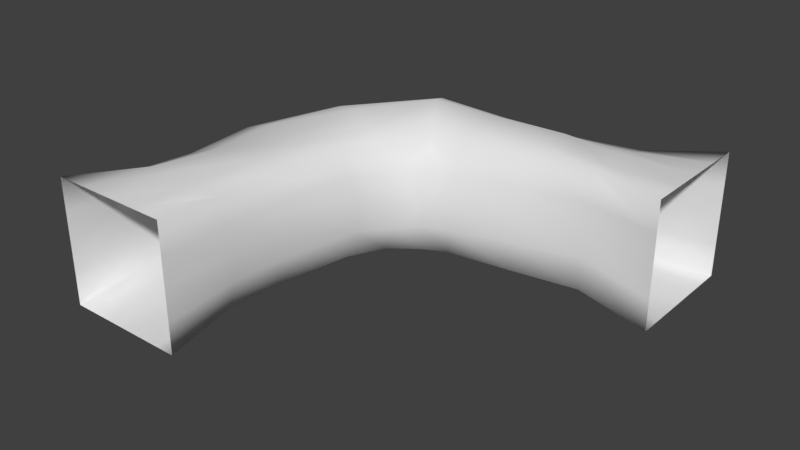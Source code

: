 # Source: CaveTurn1.blend  (saved by Blender 2.79.0; exported with 4.5.12 LTS)
import bpy
from mathutils import Matrix  # noqa: F401  (used for matrix-valued properties, if any)

bpy.ops.wm.read_factory_settings(use_empty=True)
scene = bpy.context.scene
scene.name = 'Scene'

# ---- collections
col_collection_1 = bpy.data.collections.new('Collection 1'); scene.collection.children.link(col_collection_1)

# ---- world
world_world = bpy.data.worlds.new('World'); scene.world = world_world
world_world.color = (0.05088, 0.05088, 0.05088)
world_world.use_sun_shadow = False
world_world.sun_shadow_jitter_overblur = 0.0
world_world.cycles.sampling_method = 'MANUAL'

# ---- meshes
me_cube_001 = bpy.data.meshes.new('Cube.001')
me_cube_001.from_pydata([(-1.0, -1.0, 5.5), (-1.0, 1.0, 5.5), (5.5, -1.0, -1.0), (5.5, 1.0, -1.0), (1.0, -1.0, 5.5), (1.0, 1.0, 5.5), (5.5, -1.0, 1.0), (5.5, 1.0, 1.0), (5.5, -1.589e-08, 1.0), (1.0, 2.404e-07, 5.5), (5.5, 1.0, 4.331e-07), (-1.443e-15, 1.0, 5.5), (-1.0, 2.404e-07, 5.5), (5.5, -1.033e-07, -1.0), (4.437, -0.8408, -0.7013), (2.931, -0.8212, -0.7499), (1.991, -0.9477, -0.62), (1.035, -0.995, -0.5133), (-0.3988, -0.7998, 0.9043), (-0.9937, -1.114, 2.152), (-0.7839, -0.871, 3.269), (-0.6893, -0.6662, 4.473), (-0.7562, 0.8042, 4.416), (-0.7177, 0.7484, 3.509), (-0.8407, 0.7419, 2.268), (-0.2776, 0.8129, 0.9097), (0.9432, 0.8128, -0.4027), (2.054, 0.6223, -0.8483), (3.092, 0.636, -0.8434), (4.323, 0.8051, -0.6821), (0.899, -0.8383, 4.363), (0.9014, -0.8615, 3.448), (1.119, -0.8678, 2.197), (1.266, -0.9726, 1.483), (1.719, -0.9657, 1.152), (2.122, -0.9229, 1.041), (3.29, -0.8485, 1.004), (4.365, -0.7943, 0.9246), (4.367, 0.8906, 0.6424), (3.237, 0.8353, 0.7511), (2.203, 0.7532, 0.9027), (1.711, 0.7974, 0.9504), (1.256, 0.7211, 1.533), (1.06, 0.8136, 2.267), (0.8144, 0.7766, 3.345), (0.8367, 0.8486, 4.374), (4.3, 0.1334, 0.8373), (3.273, 0.05828, 1.018), (2.097, -0.05746, 1.203), (1.797, -0.03392, 1.254), (1.491, -0.142, 1.57), (1.301, 0.02484, 2.081), (1.045, -0.06508, 3.298), (1.094, 0.09119, 4.343), (4.359, 1.008, 0.04867), (3.301, 0.9366, -0.2209), (2.06, 0.975, -0.05453), (1.296, 1.144, 0.3057), (0.456, 1.056, 1.254), (0.08796, 0.855, 2.304), (0.2278, 0.9826, 3.198), (0.2402, 1.113, 4.537), (-0.9029, 0.1119, 4.33), (-1.153, 0.04911, 3.275), (-1.223, 0.1477, 2.286), (-0.5761, 0.07958, 0.7986), (0.715, 0.03039, -0.52), (2.212, 0.1613, -1.131), (3.186, -0.0937, -0.9234), (4.378, -0.0416, -0.7703), (5.5, -1.0, 0.3333), (5.5, -1.0, -0.3333), (-0.3333, -1.0, 5.5), (0.3333, -1.0, 5.5), (4.363, -1.026, 0.4552), (4.304, -0.8956, -0.1131), (3.275, -0.9821, 0.4366), (3.199, -0.9095, -0.1734), (2.238, -1.008, 0.4531), (2.176, -0.8931, -0.1825), (1.578, -1.151, 0.6678), (1.281, -1.118, 0.08279), (0.8003, -1.047, 1.401), (0.1729, -0.9928, 1.133), (0.4214, -0.9909, 2.14), (-0.2984, -0.9872, 2.213), (0.3696, -0.9252, 3.27), (-0.2224, -0.9473, 3.365), (0.4133, -0.9575, 4.398), (-0.1568, -0.9304, 4.53), (5.5, 1.0, 0.5), (0.5, 1.0, 5.5), (4.379, 0.9128, 0.3626), (3.272, 0.9905, 0.3405), (2.118, 0.941, 0.4066), (1.497, 0.9903, 0.6347), (0.87, 0.9083, 1.389), (0.6471, 0.9442, 2.338), (0.516, 0.933, 3.265), (0.54, 0.9864, 4.434), (-0.5, 1.0, 5.5), (5.5, 1.0, -0.5), (4.345, 0.887, -0.3624), (3.306, 0.7954, -0.4881), (2.113, 0.811, -0.4331), (1.118, 1.016, -0.06938), (0.05779, 0.9646, 1.09), (-0.4027, 0.8894, 2.263), (-0.2997, 0.8887, 3.313), (-0.3051, 1.01, 4.51), (-1.0, 0.5, 5.5), (5.5, 0.5, -1.0), (-0.8214, 0.3736, 4.411), (-0.9681, 0.4099, 3.363), (-0.9839, 0.4898, 2.313), (-0.4592, 0.4752, 0.8548), (0.8198, 0.4672, -0.4906), (2.237, 0.4164, -0.9888), (3.116, 0.3088, -0.9339), (4.358, 0.3849, -0.7731), (5.5, -0.5, -1.0), (-1.0, -0.5, 5.5), (-0.8103, -0.3175, 4.439), (-0.9938, -0.4779, 3.272), (-1.034, -0.4777, 2.235), (-0.4723, -0.3787, 0.8446), (0.8444, -0.5173, -0.5406), (2.116, -0.3522, -0.8905), (3.021, -0.5317, -0.8636), (4.409, -0.4452, -0.7576), (5.5, 0.5, 1.0), (1.0, 0.5, 5.5), (4.341, 0.4803, 0.7527), (3.235, 0.4498, 0.8595), (2.175, 0.355, 1.041), (1.785, 0.4095, 1.123), (1.403, 0.3176, 1.568), (1.135, 0.441, 2.177), (0.9434, 0.4405, 3.338), (0.9463, 0.4718, 4.354), (5.5, -0.5, 1.0), (1.0, -0.5, 5.5), (4.34, -0.2939, 0.8875), (3.301, -0.3676, 1.016), (2.215, -0.4753, 1.147), (1.769, -0.5223, 1.226), (1.402, -0.582, 1.509), (1.21, -0.4511, 2.095), (0.9016, -0.5077, 3.387), (0.9836, -0.4081, 4.339), (5.5, -1.0, -0.6667), (4.384, -0.88, -0.4386), (3.124, -0.8644, -0.461), (2.104, -0.9476, -0.4236), (1.157, -1.098, -0.2435), (-0.122, -0.946, 1.003), (-0.5782, -1.03, 2.175), (-0.4721, -0.9213, 3.297), (-0.4326, -0.7979, 4.467), (-0.6667, -1.0, 5.5), (5.5, -1.0, 5.205e-07), (-9.992e-16, -1.0, 5.5), (4.366, -0.932, 0.03098), (3.132, -0.9361, 0.1582), (2.066, -0.964, 0.06538), (1.352, -1.114, 0.3817), (0.4866, -1.018, 1.248), (0.1603, -0.9726, 2.188), (0.1025, -0.9761, 3.329), (0.1195, -0.9379, 4.453), (0.6667, -1.0, 5.5), (5.5, -1.0, 0.6667), (4.36, -0.8967, 0.674), (3.264, -0.9303, 0.7604), (2.149, -0.9309, 0.6358), (1.67, -1.07, 0.8963), (1.066, -1.025, 1.453), (0.7556, -0.9781, 2.228), (0.7126, -0.9163, 3.345), (0.6658, -0.9161, 4.368)], [], [(119, 111, 3, 29), (139, 131, 5, 45), (179, 170, 4, 30), (109, 100, 1, 22), (149, 141, 9, 53), (99, 91, 11, 61), (129, 120, 13, 69), (121, 122, 62, 12), (122, 123, 63, 62), (123, 124, 64, 63), (124, 125, 65, 64), (41, 135, 136, 42), (126, 127, 67, 66), (127, 128, 68, 67), (128, 129, 69, 68), (90, 92, 54, 10), (92, 93, 55, 54), (93, 94, 56, 55), (94, 95, 57, 56), (25, 26, 105, 106), (96, 97, 59, 58), (97, 98, 60, 59), (98, 99, 61, 60), (140, 142, 46, 8), (142, 143, 47, 46), (143, 144, 48, 47), (144, 145, 49, 48), (154, 155, 83, 81), (146, 147, 51, 50), (147, 148, 52, 51), (148, 149, 53, 52), (101, 102, 29, 3), (102, 103, 28, 29), (103, 104, 27, 28), (104, 105, 26, 27), (25, 115, 116, 26), (106, 107, 24, 25), (107, 108, 23, 24), (108, 109, 22, 23), (171, 172, 37, 6), (172, 173, 36, 37), (173, 174, 35, 36), (174, 175, 34, 35), (176, 177, 32, 33), (177, 178, 31, 32), (178, 179, 30, 31), (130, 132, 38, 7), (132, 133, 39, 38), (133, 134, 40, 39), (134, 135, 41, 40), (49, 145, 146, 50), (136, 137, 43, 42), (137, 138, 44, 43), (138, 139, 45, 44), (110, 112, 22, 1), (112, 113, 23, 22), (113, 114, 24, 23), (114, 115, 25, 24), (65, 125, 126, 66), (116, 117, 27, 26), (117, 118, 28, 27), (118, 119, 29, 28), (157, 158, 89, 87), (168, 169, 88, 86), (156, 157, 87, 85), (167, 168, 86, 84), (155, 156, 85, 83), (166, 167, 84, 82), (165, 166, 82, 80), (33, 34, 175, 176), (153, 154, 81, 79), (164, 165, 80, 78), (152, 153, 79, 77), (163, 164, 78, 76), (151, 152, 77, 75), (162, 163, 76, 74), (150, 151, 75, 71), (160, 162, 74, 70), (158, 159, 72, 89), (169, 161, 73, 88), (44, 45, 99, 98), (43, 44, 98, 97), (42, 43, 97, 96), (34, 33, 146, 145), (40, 41, 95, 94), (39, 40, 94, 93), (38, 39, 93, 92), (7, 38, 92, 90), (45, 5, 91, 99), (60, 61, 109, 108), (59, 60, 108, 107), (58, 59, 107, 106), (154, 17, 18, 155), (56, 57, 105, 104), (55, 56, 104, 103), (54, 55, 103, 102), (10, 54, 102, 101), (61, 11, 100, 109), (68, 69, 119, 118), (67, 68, 118, 117), (66, 67, 117, 116), (80, 82, 176, 175), (64, 65, 115, 114), (63, 64, 114, 113), (62, 63, 113, 112), (12, 62, 112, 110), (69, 13, 111, 119), (15, 14, 129, 128), (16, 15, 128, 127), (17, 16, 127, 126), (41, 42, 96, 95), (19, 18, 125, 124), (20, 19, 124, 123), (21, 20, 123, 122), (0, 21, 122, 121), (14, 2, 120, 129), (52, 53, 139, 138), (51, 52, 138, 137), (50, 51, 137, 136), (65, 66, 116, 115), (48, 49, 135, 134), (47, 48, 134, 133), (46, 47, 133, 132), (8, 46, 132, 130), (53, 9, 131, 139), (31, 30, 149, 148), (32, 31, 148, 147), (33, 32, 147, 146), (57, 58, 106, 105), (35, 34, 145, 144), (36, 35, 144, 143), (37, 36, 143, 142), (6, 37, 142, 140), (30, 4, 141, 149), (21, 0, 159, 158), (2, 14, 151, 150), (14, 15, 152, 151), (15, 16, 153, 152), (16, 17, 154, 153), (49, 50, 136, 135), (18, 19, 156, 155), (19, 20, 157, 156), (20, 21, 158, 157), (89, 72, 161, 169), (71, 75, 162, 160), (75, 77, 163, 162), (77, 79, 164, 163), (79, 81, 165, 164), (57, 95, 96, 58), (83, 85, 167, 166), (85, 87, 168, 167), (87, 89, 169, 168), (86, 88, 179, 178), (84, 86, 178, 177), (82, 84, 177, 176), (165, 81, 83, 166), (78, 80, 175, 174), (76, 78, 174, 173), (74, 76, 173, 172), (70, 74, 172, 171), (88, 73, 170, 179), (18, 17, 126, 125)])
me_cube_001.polygons.foreach_set('use_smooth', [True] * 162)
_uv = me_cube_001.uv_layers.new(name='UVMap')
_uv.uv.foreach_set('vector', [2.358, -1.007, 2.903, -0.9013, 2.892, -0.686, 2.3, -0.794, -0.9829, 0.1216, -1.453, 0.3256, -1.549, 0.138, -1.062, -0.04411, -1.085, 1.404, -1.443, 1.034, -1.336, 0.9275, -1.003, 1.329, -1.301, -0.5596, -1.748, -0.478, -1.842, -0.6688, -1.333, -0.8006, -0.8326, 0.5053, -1.291, 0.7246, -1.369, 0.5248, -0.9105, 0.2929, -1.135, -0.181, -1.604, -0.06916, -1.672, -0.2761, -1.228, -0.3108, 2.451, -1.398, 2.962, -1.343, 2.928, -1.122, 2.404, -1.213, -1.945, -1.309, -1.454, -1.337, -1.359, -1.145, -1.898, -1.096, -1.454, -1.337, -0.9526, -1.527, -0.8867, -1.3, -1.359, -1.145, -0.9526, -1.527, -0.5192, -1.641, -0.4956, -1.375, -0.8867, -1.3, -0.5192, -1.641, 0.1127, -1.665, 0.116, -1.476, -0.4956, -1.375, 0.7762, -0.4501, 0.7427, -0.215, 0.4164, -0.1549, 0.3625, -0.3941, 0.8907, -1.714, 1.426, -1.579, 1.436, -1.354, 0.83, -1.501, 1.426, -1.579, 1.831, -1.573, 1.859, -1.358, 1.436, -1.354, 1.831, -1.573, 2.451, -1.398, 2.404, -1.213, 1.859, -1.358, 2.67, -0.06466, 2.16, -0.258, 2.199, -0.4193, 2.727, -0.2799, 2.16, -0.258, 1.639, -0.4501, 1.74, -0.7037, 2.199, -0.4193, 1.639, -0.4501, 1.1, -0.6155, 1.169, -0.8265, 1.74, -0.7037, 1.1, -0.6155, 0.7813, -0.6734, 0.795, -0.8519, 1.169, -0.8265, 0.166, -1.167, 0.8525, -1.181, 0.8284, -1.021, 0.1894, -1.007, 0.3002, -0.6182, -0.1584, -0.4962, -0.2595, -0.7381, 0.2396, -0.8261, -0.1584, -0.4962, -0.5985, -0.3721, -0.6198, -0.5156, -0.2595, -0.7381, -0.5985, -0.3721, -1.135, -0.181, -1.228, -0.3108, -0.6198, -0.5156, 2.334, 0.7238, 1.888, 0.4274, 1.94, 0.2303, 2.424, 0.5224, 1.888, 0.4274, 1.415, 0.3254, 1.449, 0.1275, 1.94, 0.2303, 1.415, 0.3254, 0.9031, 0.2817, 0.8609, 0.06736, 1.449, 0.1275, 0.9031, 0.2817, 0.6849, 0.2945, 0.7018, 0.04, 0.8609, 0.06736, 0.5544, 2.719, -0.2506, 2.744, -0.1983, 2.606, 0.4909, 2.578, 0.4643, 0.3295, 0.1724, 0.2786, 0.1637, 0.0447, 0.4582, 0.09856, 0.1724, 0.2786, -0.416, 0.4263, -0.4269, 0.2072, 0.1637, 0.0447, -0.416, 0.4263, -0.8326, 0.5053, -0.9105, 0.2929, -0.4269, 0.2072, 2.804, -0.4892, 2.258, -0.6292, 2.3, -0.794, 2.892, -0.686, 2.258, -0.6292, 1.783, -0.8401, 1.735, -1.039, 2.3, -0.794, 1.783, -0.8401, 1.267, -0.9823, 1.315, -1.17, 1.735, -1.039, 1.267, -0.9823, 0.8284, -1.021, 0.8525, -1.181, 1.315, -1.17, 0.166, -1.167, 0.1347, -1.316, 0.8436, -1.324, 0.8525, -1.181, 0.1894, -1.007, -0.3312, -0.9392, -0.4065, -1.111, 0.166, -1.167, -0.3312, -0.9392, -0.7567, -0.7412, -0.9058, -0.9155, -0.4065, -1.111, -0.7567, -0.7412, -1.301, -0.5596, -1.333, -0.8006, -0.9058, -0.9155, 1.679, 1.041, 1.294, 1.39, 1.209, 1.301, 1.578, 0.9276, 1.294, 1.39, 0.9167, 1.72, 0.8434, 1.627, 1.209, 1.301, 0.9167, 1.72, 0.5884, 2.11, 0.4504, 1.991, 0.8434, 1.627, 0.5884, 2.11, 0.354, 2.194, 0.2856, 2.089, 0.4504, 1.991, -0.01658, 2.213, -0.3685, 2.066, -0.2409, 1.95, 0.03587, 2.134, -0.3685, 2.066, -0.7435, 1.72, -0.7143, 1.624, -0.2409, 1.95, -0.7435, 1.72, -1.085, 1.404, -1.003, 1.329, -0.7143, 1.624, 2.52, 0.3243, 2.022, 0.07551, 2.114, -0.1218, 2.628, 0.143, 2.022, 0.07551, 1.493, -0.07165, 1.552, -0.2582, 2.114, -0.1218, 1.493, -0.07165, 0.9527, -0.147, 1.028, -0.3556, 1.552, -0.2582, 0.9527, -0.147, 0.7427, -0.215, 0.7762, -0.4501, 1.028, -0.3556, 0.7018, 0.04, 0.6849, 0.2945, 0.4643, 0.3295, 0.4582, 0.09856, 0.4164, -0.1549, 0.05686, -0.1581, -0.0371, -0.3245, 0.3625, -0.3941, 0.05686, -0.1581, -0.5163, -0.02934, -0.5753, -0.2006, -0.0371, -0.3245, -0.5163, -0.02934, -0.9829, 0.1216, -1.062, -0.04411, -0.5753, -0.2006, -1.864, -0.8806, -1.369, -1.01, -1.333, -0.8006, -1.842, -0.6688, -1.369, -1.01, -0.8856, -1.121, -0.9058, -0.9155, -1.333, -0.8006, -0.8856, -1.121, -0.4575, -1.215, -0.4065, -1.111, -0.9058, -0.9155, -0.4575, -1.215, 0.1347, -1.316, 0.166, -1.167, -0.4065, -1.111, 0.116, -1.476, 0.1127, -1.665, 0.8907, -1.714, 0.83, -1.501, 0.8436, -1.324, 1.415, -1.242, 1.315, -1.17, 0.8525, -1.181, 1.415, -1.242, 1.783, -1.186, 1.735, -1.039, 1.315, -1.17, 1.783, -1.186, 2.358, -1.007, 2.3, -0.794, 1.735, -1.039, -1.112, 2.119, -1.489, 1.734, -1.41, 1.614, -1.054, 2.016, -0.9365, 1.923, -1.293, 1.551, -1.179, 1.475, -0.8297, 1.855, -0.7823, 2.52, -1.112, 2.119, -1.054, 2.016, -0.7038, 2.415, -0.5474, 2.273, -0.9365, 1.923, -0.8297, 1.855, -0.4472, 2.203, -0.2506, 2.744, -0.7823, 2.52, -0.7038, 2.415, -0.1983, 2.606, -0.1354, 2.467, -0.5474, 2.273, -0.4472, 2.203, -0.08426, 2.317, 0.4192, 2.462, -0.1354, 2.467, -0.08426, 2.317, 0.3989, 2.301, 0.03587, 2.134, 0.2856, 2.089, 0.354, 2.194, -0.01658, 2.213, 0.9207, 2.482, 0.5544, 2.719, 0.4909, 2.578, 0.8698, 2.377, 0.7517, 2.333, 0.4192, 2.462, 0.3989, 2.301, 0.6777, 2.152, 1.265, 2.169, 0.9207, 2.482, 0.8698, 2.377, 1.197, 2.049, 1.068, 1.96, 0.7517, 2.333, 0.6777, 2.152, 1.025, 1.823, 1.671, 1.76, 1.265, 2.169, 1.197, 2.049, 1.541, 1.679, 1.515, 1.61, 1.068, 1.96, 1.025, 1.823, 1.377, 1.47, 2.105, 1.471, 1.671, 1.76, 1.541, 1.679, 1.998, 1.364, 1.891, 1.257, 1.515, 1.61, 1.377, 1.47, 1.785, 1.149, -1.489, 1.734, -1.883, 1.441, -1.77, 1.343, -1.41, 1.614, -1.293, 1.551, -1.661, 1.241, -1.552, 1.138, -1.179, 1.475, -0.5753, -0.2006, -1.062, -0.04411, -1.135, -0.181, -0.5985, -0.3721, -0.0371, -0.3245, -0.5753, -0.2006, -0.5985, -0.3721, -0.1584, -0.4962, 0.3625, -0.3941, -0.0371, -0.3245, -0.1584, -0.4962, 0.3002, -0.6182, 0.6806, 0.4991, 0.4458, 0.5168, 0.4643, 0.3295, 0.6849, 0.2945, 1.028, -0.3556, 0.7762, -0.4501, 0.7813, -0.6734, 1.1, -0.6155, 1.552, -0.2582, 1.028, -0.3556, 1.1, -0.6155, 1.639, -0.4501, 2.114, -0.1218, 1.552, -0.2582, 1.639, -0.4501, 2.16, -0.258, 2.628, 0.143, 2.114, -0.1218, 2.16, -0.258, 2.67, -0.06466, -1.062, -0.04411, -1.549, 0.138, -1.604, -0.06916, -1.135, -0.181, -0.6198, -0.5156, -1.228, -0.3108, -1.301, -0.5596, -0.7567, -0.7412, -0.2595, -0.7381, -0.6198, -0.5156, -0.7567, -0.7412, -0.3312, -0.9392, 0.2396, -0.8261, -0.2595, -0.7381, -0.3312, -0.9392, 0.1894, -1.007, 0.5544, 2.719, 0.6038, 2.852, -0.3082, 2.88, -0.2506, 2.744, 1.169, -0.8265, 0.795, -0.8519, 0.8284, -1.021, 1.267, -0.9823, 1.74, -0.7037, 1.169, -0.8265, 1.267, -0.9823, 1.783, -0.8401, 2.199, -0.4193, 1.74, -0.7037, 1.783, -0.8401, 2.258, -0.6292, 2.727, -0.2799, 2.199, -0.4193, 2.258, -0.6292, 2.804, -0.4892, -1.228, -0.3108, -1.672, -0.2761, -1.748, -0.478, -1.301, -0.5596, 1.859, -1.358, 2.404, -1.213, 2.358, -1.007, 1.783, -1.186, 1.436, -1.354, 1.859, -1.358, 1.783, -1.186, 1.415, -1.242, 0.83, -1.501, 1.436, -1.354, 1.415, -1.242, 0.8436, -1.324, 0.3989, 2.301, -0.08426, 2.317, -0.01658, 2.213, 0.354, 2.194, -0.4956, -1.375, 0.116, -1.476, 0.1347, -1.316, -0.4575, -1.215, -0.8867, -1.3, -0.4956, -1.375, -0.4575, -1.215, -0.8856, -1.121, -1.359, -1.145, -0.8867, -1.3, -0.8856, -1.121, -1.369, -1.01, -1.898, -1.096, -1.359, -1.145, -1.369, -1.01, -1.864, -0.8806, 2.404, -1.213, 2.928, -1.122, 2.903, -0.9013, 2.358, -1.007, 1.822, -1.72, 2.496, -1.577, 2.451, -1.398, 1.831, -1.573, 1.402, -1.872, 1.822, -1.72, 1.831, -1.573, 1.426, -1.579, 0.9671, -1.919, 1.402, -1.872, 1.426, -1.579, 0.8907, -1.714, 0.7762, -0.4501, 0.3625, -0.3941, 0.3002, -0.6182, 0.7813, -0.6734, -0.5267, -1.92, 0.1001, -1.848, 0.1127, -1.665, -0.5192, -1.641, -1.007, -1.715, -0.5267, -1.92, -0.5192, -1.641, -0.9526, -1.527, -1.505, -1.496, -1.007, -1.715, -0.9526, -1.527, -1.454, -1.337, -1.999, -1.523, -1.505, -1.496, -1.454, -1.337, -1.945, -1.309, 2.496, -1.577, 2.999, -1.565, 2.962, -1.343, 2.451, -1.398, -0.4269, 0.2072, -0.9105, 0.2929, -0.9829, 0.1216, -0.5163, -0.02934, 0.1637, 0.0447, -0.4269, 0.2072, -0.5163, -0.02934, 0.05686, -0.1581, 0.4582, 0.09856, 0.1637, 0.0447, 0.05686, -0.1581, 0.4164, -0.1549, 0.116, -1.476, 0.83, -1.501, 0.8436, -1.324, 0.1347, -1.316, 0.8609, 0.06736, 0.7018, 0.04, 0.7427, -0.215, 0.9527, -0.147, 1.449, 0.1275, 0.8609, 0.06736, 0.9527, -0.147, 1.493, -0.07165, 1.94, 0.2303, 1.449, 0.1275, 1.493, -0.07165, 2.022, 0.07551, 2.424, 0.5224, 1.94, 0.2303, 2.022, 0.07551, 2.52, 0.3243, -0.9105, 0.2929, -1.369, 0.5248, -1.453, 0.3256, -0.9829, 0.1216, -0.4035, 0.5824, -0.7801, 0.6897, -0.8326, 0.5053, -0.416, 0.4263, 0.1353, 0.4735, -0.4035, 0.5824, -0.416, 0.4263, 0.1724, 0.2786, 0.4458, 0.5168, 0.1353, 0.4735, 0.1724, 0.2786, 0.4643, 0.3295, 0.795, -0.8519, 0.2396, -0.8261, 0.1894, -1.007, 0.8284, -1.021, 0.8535, 0.4853, 0.6806, 0.4991, 0.6849, 0.2945, 0.9031, 0.2817, 1.361, 0.534, 0.8535, 0.4853, 0.9031, 0.2817, 1.415, 0.3254, 1.821, 0.6437, 1.361, 0.534, 1.415, 0.3254, 1.888, 0.4274, 2.246, 0.9262, 1.821, 0.6437, 1.888, 0.4274, 2.334, 0.7238, -0.7801, 0.6897, -1.216, 0.9262, -1.291, 0.7246, -0.8326, 0.5053, -1.583, 1.825, -1.999, 1.536, -1.883, 1.441, -1.489, 1.734, 2.213, 1.577, 1.773, 1.829, 1.671, 1.76, 2.105, 1.471, 1.773, 1.829, 1.297, 2.325, 1.265, 2.169, 1.671, 1.76, 1.297, 2.325, 0.9459, 2.581, 0.9207, 2.482, 1.265, 2.169, 0.9459, 2.581, 0.6038, 2.852, 0.5544, 2.719, 0.9207, 2.482, 0.7018, 0.04, 0.4582, 0.09856, 0.4164, -0.1549, 0.7427, -0.215, -0.3082, 2.88, -0.912, 2.663, -0.7823, 2.52, -0.2506, 2.744, -0.912, 2.663, -1.205, 2.229, -1.112, 2.119, -0.7823, 2.52, -1.205, 2.229, -1.583, 1.825, -1.489, 1.734, -1.112, 2.119, -1.41, 1.614, -1.77, 1.343, -1.661, 1.241, -1.293, 1.551, 1.998, 1.364, 1.541, 1.679, 1.515, 1.61, 1.891, 1.257, 1.541, 1.679, 1.197, 2.049, 1.068, 1.96, 1.515, 1.61, 1.197, 2.049, 0.8698, 2.377, 0.7517, 2.333, 1.068, 1.96, 0.8698, 2.377, 0.4909, 2.578, 0.4192, 2.462, 0.7517, 2.333, 0.795, -0.8519, 0.7813, -0.6734, 0.3002, -0.6182, 0.2396, -0.8261, -0.1983, 2.606, -0.7038, 2.415, -0.5474, 2.273, -0.1354, 2.467, -0.7038, 2.415, -1.054, 2.016, -0.9365, 1.923, -0.5474, 2.273, -1.054, 2.016, -1.41, 1.614, -1.293, 1.551, -0.9365, 1.923, -0.8297, 1.855, -1.179, 1.475, -1.085, 1.404, -0.7435, 1.72, -0.4472, 2.203, -0.8297, 1.855, -0.7435, 1.72, -0.3685, 2.066, -0.08426, 2.317, -0.4472, 2.203, -0.3685, 2.066, -0.01658, 2.213, 0.4192, 2.462, 0.4909, 2.578, -0.1983, 2.606, -0.1354, 2.467, 0.6777, 2.152, 0.3989, 2.301, 0.354, 2.194, 0.5884, 2.11, 1.025, 1.823, 0.6777, 2.152, 0.5884, 2.11, 0.9167, 1.72, 1.377, 1.47, 1.025, 1.823, 0.9167, 1.72, 1.294, 1.39, 1.785, 1.149, 1.377, 1.47, 1.294, 1.39, 1.679, 1.041, -1.179, 1.475, -1.552, 1.138, -1.443, 1.034, -1.085, 1.404, 0.1001, -1.848, 0.9671, -1.919, 0.8907, -1.714, 0.1127, -1.665])
me_cube_001.use_remesh_preserve_volume = False
me_cube_001.use_remesh_preserve_attributes = False
me_cube_001.use_mirror_vertex_groups = False
me_cube_001.update()

# ---- objects
ob_cube_001 = bpy.data.objects.new('Cube.001', me_cube_001)

# ---- transforms, parenting, visibility, modifiers, constraints
ob_cube_001.location = (0.0, 0.0, 1.0)
ob_cube_001.rotation_euler = (1.571, 2.22e-16, 2.22e-16)
ob_cube_001.lineart.crease_threshold = 0.0

# ---- collection membership
col_collection_1.objects.link(ob_cube_001)

# ---- scene / render settings (as saved in the file)
scene.frame_start = 1; scene.frame_end = 250; scene.frame_set(1)
scene.render.engine = 'BLENDER_EEVEE_NEXT'
scene.render.resolution_percentage = 50
scene.render.dither_intensity = 0.0
scene.cycles.use_denoising = False
scene.cycles.samples = 128
scene.cycles.sampling_pattern = 'TABULATED_SOBOL'
scene.cycles.use_adaptive_sampling = False
scene.cycles.use_light_tree = False
scene.cycles.blur_glossy = 0.0
scene.cycles.sample_clamp_indirect = 0.0
scene.view_settings.view_transform = 'Standard'
bpy.context.view_layer.update()

# ---- added for rendering (the .blend has no active camera and no usable light): camera, sun
cam_auto = bpy.data.cameras.new('AutoCamera')
cam_auto.lens = 50.0
cam_auto.sensor_width = 36.0
cam_auto.clip_end = 1000.0
ob_auto_camera = bpy.data.objects.new('AutoCamera', cam_auto)
scene.collection.objects.link(ob_auto_camera)
ob_auto_camera.location = (11.1297, -12.9738, 8.18915)
ob_auto_camera.rotation_euler = (1.09748, -7.21219e-08, 0.694738)
scene.camera = ob_auto_camera
light_auto_sun = bpy.data.lights.new('AutoSun', 'SUN')
light_auto_sun.energy = 3.0
light_auto_sun.angle = 0.0523599
ob_auto_sun = bpy.data.objects.new('AutoSun', light_auto_sun)
scene.collection.objects.link(ob_auto_sun)
ob_auto_sun.rotation_euler = (0.872665, 0.174533, 0.523599)
bpy.context.view_layer.update()

